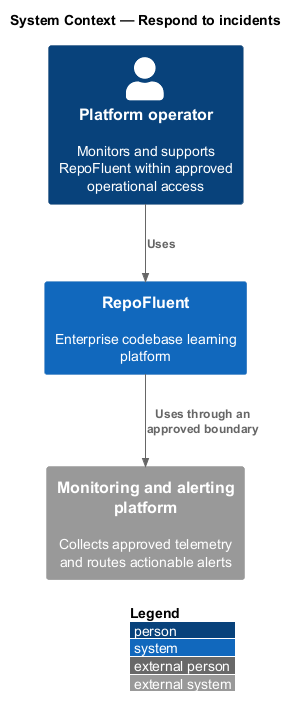

The diagram above was rendered by PlantUML. Its source (embedded in the PNG):
@startuml
!include <C4/C4_Context>
LAYOUT_WITH_LEGEND()
title System Context — Respond to incidents

Person(actor, "Platform operator", "Monitors and supports RepoFluent within approved operational access")
System(repofluent, "RepoFluent", "Enterprise codebase learning platform")
System_Ext(dependency, "Monitoring and alerting platform", "Collects approved telemetry and routes actionable alerts")

Rel(actor, repofluent, "Uses")
Rel(repofluent, dependency, "Uses through an approved boundary")
@enduml